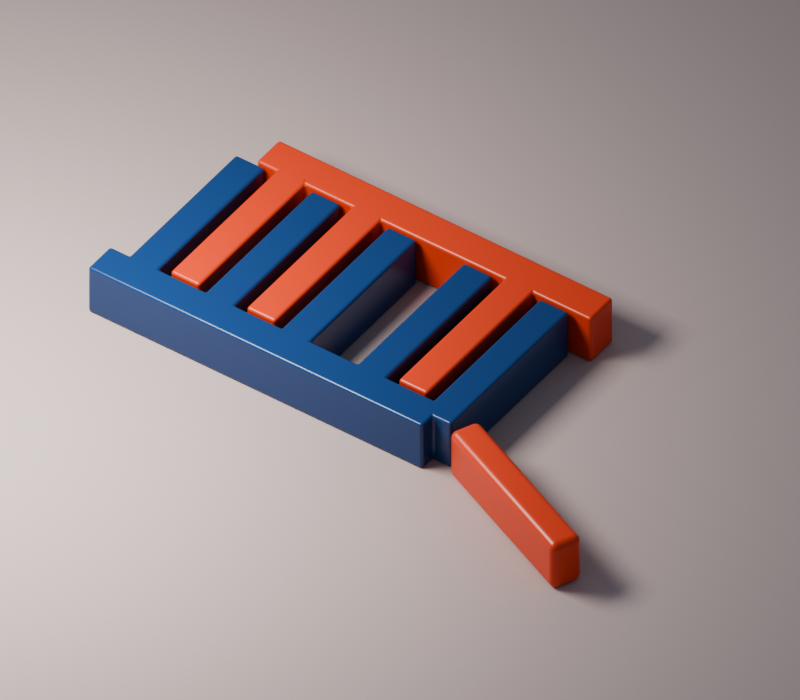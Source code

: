 # Source: One-Tooth-Apart.blend  (saved by Blender 4.3.34; exported with 4.5.12 LTS)
import bpy
from mathutils import Matrix  # noqa: F401  (used for matrix-valued properties, if any)

bpy.ops.wm.read_factory_settings(use_empty=True)
scene = bpy.context.scene
scene.name = 'Scene'

# ---- collections
col_collection = bpy.data.collections.new('Collection'); scene.collection.children.link(col_collection)

# ---- materials (node trees are filled in below, after node groups)
mat_x = bpy.data.materials.new('깊은 군청 · 유약')
mat_x.diffuse_color = (0.018, 0.06, 0.18, 1.0)
mat_x_1 = bpy.data.materials.new('다홍 · 무광 수지')
mat_x_1.diffuse_color = (0.75, 0.075, 0.026, 1.0)
mat_x_2 = bpy.data.materials.new('분홍 회백색 바닥')
mat_x_2.diffuse_color = (0.57, 0.45, 0.41, 1.0)

# ---- material node trees
mat_x.use_nodes = True; mat_x.node_tree.nodes.clear()
_N = mat_x.node_tree.nodes; _L = mat_x.node_tree.links
n0 = _N.new('ShaderNodeBsdfPrincipled'); n0.name = 'Principled BSDF'; n0.location = (10, 300)
n0.inputs[0].default_value = (0.018, 0.06, 0.18, 1.0)
n0.inputs[2].default_value = 0.25
n1 = _N.new('ShaderNodeOutputMaterial'); n1.name = 'Material Output'; n1.location = (300, 300)
_L.new(n0.outputs[0], n1.inputs[0])
n1.is_active_output = True
mat_x_1.use_nodes = True; mat_x_1.node_tree.nodes.clear()
_N = mat_x_1.node_tree.nodes; _L = mat_x_1.node_tree.links
n0 = _N.new('ShaderNodeBsdfPrincipled'); n0.name = 'Principled BSDF'; n0.location = (10, 300)
n0.inputs[0].default_value = (0.75, 0.075, 0.026, 1.0)
n0.inputs[2].default_value = 0.32
n1 = _N.new('ShaderNodeOutputMaterial'); n1.name = 'Material Output'; n1.location = (300, 300)
_L.new(n0.outputs[0], n1.inputs[0])
n1.is_active_output = True
mat_x_2.use_nodes = True; mat_x_2.node_tree.nodes.clear()
_N = mat_x_2.node_tree.nodes; _L = mat_x_2.node_tree.links
n0 = _N.new('ShaderNodeBsdfPrincipled'); n0.name = 'Principled BSDF'; n0.location = (10, 300)
n0.inputs[0].default_value = (0.57, 0.45, 0.41, 1.0)
n0.inputs[2].default_value = 0.8
n1 = _N.new('ShaderNodeOutputMaterial'); n1.name = 'Material Output'; n1.location = (300, 300)
_L.new(n0.outputs[0], n1.inputs[0])
n1.is_active_output = True

# ---- world
world_x = bpy.data.worlds.new('연한 주변광'); scene.world = world_x
world_x.use_nodes = True; world_x.node_tree.nodes.clear()
_N = world_x.node_tree.nodes; _L = world_x.node_tree.links
n0 = _N.new('ShaderNodeBackground'); n0.name = 'Background'; n0.location = (10, 300)
n0.inputs[0].default_value = (0.6, 0.68, 0.85, 1.0)
n0.inputs[1].default_value = 0.3
n1 = _N.new('ShaderNodeOutputWorld'); n1.name = 'World Output'; n1.location = (300, 300)
_L.new(n0.outputs[0], n1.inputs[0])
n1.is_active_output = True

# ---- cameras
cam_camera_001 = bpy.data.cameras.new('Camera.001')
cam_camera_001.type = 'ORTHO'
cam_camera_001.ortho_scale = 8.6

# ---- lights
light_x = bpy.data.lights.new('큰 창', 'AREA')
light_x.energy = 1100.0
light_x.size = 4.0

# ---- meshes
me_cube_001 = bpy.data.meshes.new('Cube.001')
me_cube_001.from_pydata([(2.06, -0.01, -0.32), (0.06, -0.01, -0.32), (2.06, -0.01, 0.32), (1.06, -0.01, -0.32), (-0.94, -0.01, -0.32), (2.06, 2.19, -0.32), (1.06, -0.01, 0.32), (2.06, 2.19, 0.32), (1.06, 2.19, -0.32), (2.44, -0.01, -0.32), (2.44, -0.01, 0.32), (0.06, -0.01, 0.32), (2.44, 2.19, -0.32), (-1.94, -0.01, -0.32), (2.44, 2.19, 0.32), (1.06, 2.19, 0.32), (0.06, 2.19, -0.32), (1.44, -0.01, -0.32), (-0.94, -0.01, 0.32), (1.44, -0.01, 0.32), (1.44, 2.19, -0.32), (-2.2, -0.21, -0.32), (0.06, 2.19, 0.32), (1.44, 2.19, 0.32), (-2.2, -0.21, 0.32), (0.44, -0.01, -0.32), (-0.94, 2.19, -0.32), (0.44, -0.01, 0.32), (0.44, 2.19, -0.32), (-0.94, 2.19, 0.32), (-1.94, -0.01, 0.32), (0.44, 2.19, 0.32), (-0.56, -0.01, -0.32), (-2.2, 0.21, -0.32), (-0.56, -0.01, 0.32), (-1.94, 2.19, -0.32), (-0.56, 2.19, -0.32), (-2.2, 0.21, 0.32), (-0.56, 2.19, 0.32), (-1.94, 2.19, 0.32), (2.2, -0.21, -0.32), (-1.56, -0.01, -0.32), (2.2, -0.21, 0.32), (-1.56, -0.01, 0.32), (2.2, 0.21, -0.32), (-1.56, 2.19, -0.32), (2.2, 0.21, 0.32), (-1.56, 2.19, 0.32), (-1.94, 0.21, 0.32), (-1.56, 0.21, 0.32), (-1.598, 0.21, -0.32), (-1.94, 0.21, -0.32), (-1.56, 0.21, -0.32), (-1.56, 0.1489, -0.32), (-1.588, 0.1516, -0.32), (-0.94, 0.21, 0.32), (-0.56, 0.21, 0.32), (-0.94, 0.21, -0.32), (-0.56, 0.21, -0.32), (-0.94, 0.02628, 0.32), (-0.56, 0.0983, -0.32), (-0.56, 0.05345, -0.32), (-0.5791, 0.1004, -0.32), (-0.5711, 0.05452, -0.32), (-0.9337, 0.02665, 0.32), (0.06, 0.21, -0.32), (0.44, 0.21, -0.32), (0.06, 0.21, 0.32), (0.44, 0.21, 0.32), (0.06, 0.005727, 0.32), (0.06, 0.03942, 0.32), (0.44, 0.1388, -0.32), (0.44, 0.1102, -0.32), (0.44, 0.06971, -0.32), (0.44, 0.042, -0.32), (0.06276, 0.005991, 0.32), (0.06866, 0.04011, 0.32), (0.4145, 0.1377, -0.32), (0.4194, 0.109, -0.32), (0.4312, 0.04116, -0.32), (0.4264, 0.06863, -0.32), (1.06, 0.21, 0.32), (1.44, 0.21, 0.32), (1.06, 0.21, -0.32), (1.44, 0.21, -0.32), (1.06, 0.06205, 0.32), (1.072, 0.05919, 0.32), (2.06, 0.21, -0.32), (2.06, 0.21, 0.32), (2.2, -0.01, 0.32), (2.2, -0.01, -0.32)], [], [(21, 24, 37, 33), (58, 56, 67, 65), (84, 82, 88, 87), (83, 66, 68, 81), (57, 52, 49, 55), (33, 37, 48, 51), (42, 40, 90, 89), (40, 42, 24, 21), (40, 21, 33, 51, 13, 41, 53, 52, 57, 4, 32, 61, 60, 58, 65, 1, 25, 74, 73, 72, 71, 66, 83, 3, 17, 84, 87, 0, 90), (87, 44, 90, 0), (3, 83, 84, 17), (79, 74, 25, 1, 65, 66, 71, 77, 78, 72, 73, 80), (71, 72, 78, 77), (74, 79, 80, 73), (61, 63, 62, 60), (61, 32, 4, 57, 58, 60, 62, 63), (53, 54, 50, 52), (54, 53, 41, 13, 51, 50), (30, 48, 37, 24, 42, 89, 2, 88, 82, 19, 6, 85, 81, 68, 27, 11, 69, 70, 67, 56, 34, 18, 59, 55, 49, 43), (88, 2, 89, 46), (86, 6, 19, 82, 81, 85), (85, 6, 86), (69, 11, 27, 68, 67, 70, 76, 75), (75, 76, 70, 69), (59, 18, 64), (64, 18, 34, 56, 55, 59), (48, 30, 43, 49), (48, 39, 35, 51), (35, 39, 47, 45), (52, 45, 47, 49), (50, 51, 35, 45, 52), (49, 47, 39, 48), (29, 26, 57, 55), (26, 29, 38, 36), (58, 36, 38, 56), (57, 26, 36, 58), (56, 38, 29, 55), (22, 16, 65, 67), (16, 22, 31, 28), (28, 31, 68, 66), (65, 16, 28, 66), (68, 31, 22, 67), (15, 8, 83, 81), (8, 15, 23, 20), (20, 23, 82, 84), (8, 20, 84, 83), (82, 23, 15, 81), (88, 7, 5, 87), (5, 7, 14, 12), (12, 14, 10, 9), (9, 10, 89, 90), (9, 90, 44, 87, 5, 12), (46, 89, 10, 14, 7, 88)])
_uv = me_cube_001.uv_layers.new(name='UVMap')
_uv.uv.foreach_set('vector', [0.375, 0.0, 0.625, 0.0, 0.625, 0.25, 0.375, 0.25, 0.375, 0.3432, 0.625, 0.3432, 0.625, 0.3784, 0.375, 0.3784, 0.375, 0.4568, 0.625, 0.4568, 0.625, 0.492, 0.375, 0.492, 0.375, 0.4352, 0.375, 0.4, 0.625, 0.4, 0.625, 0.4352, 0.375, 0.3216, 0.375, 0.2864, 0.625, 0.2864, 0.625, 0.3216, 0.375, 0.25, 0.625, 0.25, 0.625, 0.2648, 0.375, 0.2648, 0.625, 0.75, 0.375, 0.75, 0.375, 0.631, 0.625, 0.631, 0.375, 0.75, 0.625, 0.75, 0.625, 1.0, 0.375, 1.0, 0.375, 0.75, 0.125, 0.75, 0.125, 0.5, 0.1398, 0.5, 0.1398, 0.631, 0.1614, 0.631, 0.1614, 0.5364, 0.1614, 0.5, 0.1966, 0.5, 0.1966, 0.631, 0.2182, 0.631, 0.2182, 0.5932, 0.2182, 0.5665, 0.2182, 0.5, 0.2534, 0.5, 0.2534, 0.631, 0.275, 0.631, 0.275, 0.6, 0.275, 0.5835, 0.275, 0.5594, 0.275, 0.5424, 0.275, 0.5, 0.3102, 0.5, 0.3102, 0.631, 0.3318, 0.631, 0.3318, 0.5, 0.367, 0.5, 0.367, 0.631, 0.375, 0.631, 0.367, 0.5, 0.375, 0.5, 0.375, 0.631, 0.367, 0.631, 0.3102, 0.631, 0.3102, 0.5, 0.3318, 0.5, 0.3318, 0.631, 0.2745, 0.6005, 0.275, 0.6, 0.275, 0.631, 0.2534, 0.631, 0.2534, 0.5, 0.275, 0.5, 0.275, 0.5424, 0.2736, 0.543, 0.2738, 0.5601, 0.275, 0.5594, 0.275, 0.5835, 0.2742, 0.5842, 0.275, 0.5424, 0.275, 0.5594, 0.2738, 0.5601, 0.2736, 0.543, 0.275, 0.6, 0.2745, 0.6005, 0.2742, 0.5842, 0.275, 0.5835, 0.2182, 0.5932, 0.2175, 0.5925, 0.2171, 0.5652, 0.2182, 0.5665, 0.2182, 0.5932, 0.2182, 0.631, 0.1966, 0.631, 0.1966, 0.5, 0.2182, 0.5, 0.2182, 0.5665, 0.2171, 0.5652, 0.2175, 0.5925, 0.1614, 0.5364, 0.1598, 0.5348, 0.1592, 0.5, 0.1614, 0.5, 0.1598, 0.5348, 0.1614, 0.5364, 0.1614, 0.631, 0.1398, 0.631, 0.1398, 0.5, 0.1592, 0.5, 0.8602, 0.631, 0.8602, 0.5, 0.875, 0.5, 0.875, 0.75, 0.625, 0.75, 0.625, 0.631, 0.633, 0.631, 0.633, 0.5, 0.6682, 0.5, 0.6682, 0.631, 0.6898, 0.631, 0.6898, 0.5881, 0.6898, 0.5, 0.725, 0.5, 0.725, 0.631, 0.7466, 0.631, 0.7466, 0.6216, 0.7466, 0.6015, 0.7466, 0.5, 0.7818, 0.5, 0.7818, 0.631, 0.8034, 0.631, 0.8034, 0.6094, 0.8034, 0.5, 0.8386, 0.5, 0.8386, 0.631, 0.633, 0.5, 0.633, 0.631, 0.625, 0.631, 0.625, 0.5, 0.6891, 0.5898, 0.6898, 0.631, 0.6682, 0.631, 0.6682, 0.5, 0.6898, 0.5, 0.6898, 0.5881, 0.6898, 0.5881, 0.6898, 0.631, 0.6891, 0.5898, 0.7466, 0.6216, 0.7466, 0.631, 0.725, 0.631, 0.725, 0.5, 0.7466, 0.5, 0.7466, 0.6015, 0.7461, 0.6011, 0.7464, 0.6214, 0.7464, 0.6214, 0.7461, 0.6011, 0.7466, 0.6015, 0.7466, 0.6216, 0.8034, 0.6094, 0.8034, 0.631, 0.803, 0.6091, 0.803, 0.6091, 0.8034, 0.631, 0.7818, 0.631, 0.7818, 0.5, 0.8034, 0.5, 0.8034, 0.6094, 0.8602, 0.5, 0.8602, 0.631, 0.8386, 0.631, 0.8386, 0.5, 0.625, 0.025, 0.625, 0.25, 0.375, 0.25, 0.375, 0.025, 0.375, 0.25, 0.625, 0.25, 0.625, 0.5, 0.375, 0.5, 0.375, 0.725, 0.375, 0.5, 0.625, 0.5, 0.625, 0.725, 0.35, 0.725, 0.125, 0.725, 0.125, 0.5, 0.375, 0.5, 0.375, 0.725, 0.625, 0.725, 0.625, 0.5, 0.875, 0.5, 0.875, 0.725, 0.625, 0.25, 0.375, 0.25, 0.375, 0.025, 0.625, 0.025, 0.375, 0.25, 0.625, 0.25, 0.625, 0.5, 0.375, 0.5, 0.375, 0.725, 0.375, 0.5, 0.625, 0.5, 0.625, 0.725, 0.125, 0.725, 0.125, 0.5, 0.375, 0.5, 0.375, 0.725, 0.625, 0.725, 0.625, 0.5, 0.875, 0.5, 0.875, 0.725, 0.625, 0.25, 0.375, 0.25, 0.375, 0.025, 0.625, 0.025, 0.375, 0.25, 0.625, 0.25, 0.625, 0.5, 0.375, 0.5, 0.375, 0.5, 0.625, 0.5, 0.625, 0.725, 0.375, 0.725, 0.125, 0.725, 0.125, 0.5, 0.375, 0.5, 0.375, 0.725, 0.625, 0.725, 0.625, 0.5, 0.875, 0.5, 0.875, 0.725, 0.625, 0.25, 0.375, 0.25, 0.375, 0.025, 0.625, 0.025, 0.375, 0.25, 0.625, 0.25, 0.625, 0.5, 0.375, 0.5, 0.375, 0.5, 0.625, 0.5, 0.625, 0.725, 0.375, 0.725, 0.125, 0.5, 0.375, 0.5, 0.375, 0.725, 0.125, 0.725, 0.625, 0.725, 0.625, 0.5, 0.875, 0.5, 0.875, 0.725, 0.625, 0.025, 0.625, 0.25, 0.375, 0.25, 0.375, 0.025, 0.375, 0.25, 0.625, 0.25, 0.625, 0.5, 0.375, 0.5, 0.375, 0.5, 0.625, 0.5, 0.625, 0.75, 0.375, 0.75, 0.375, 0.75, 0.625, 0.75, 0.625, 0.9079, 0.375, 0.9079, 0.375, 0.75, 0.2171, 0.75, 0.2171, 0.725, 0.125, 0.725, 0.125, 0.5, 0.375, 0.5, 0.7829, 0.725, 0.7829, 0.75, 0.625, 0.75, 0.625, 0.5, 0.875, 0.5, 0.875, 0.725])
me_cube_001.materials.append(mat_x)
me_cube_001.update()
me_cube_002 = bpy.data.meshes.new('Cube.002')
me_cube_002.from_pydata([(-2.2, -0.21, -0.32), (1.06, -2.19, -0.32), (1.06, -2.19, 0.32), (-0.94, -2.19, -0.32), (-0.94, -2.19, 0.32), (1.06, 0.01, -0.32), (-1.94, -2.19, -0.32), (1.06, 0.01, 0.32), (-2.2, -0.21, 0.32), (1.44, -2.19, -0.32), (1.44, -2.19, 0.32), (-0.94, 0.01, -0.32), (-1.94, -2.19, 0.32), (1.44, 0.01, -0.32), (1.44, 0.01, 0.32), (-0.94, 0.01, 0.32), (-0.56, -2.19, -0.32), (-2.2, 0.21, -0.32), (-0.56, -2.19, 0.32), (-1.94, 0.01, -0.32), (-2.2, 0.21, 0.32), (-0.56, 0.01, -0.32), (-0.56, 0.01, 0.32), (-1.94, 0.01, 0.32), (-1.56, -2.19, -0.32), (2.2, -0.21, -0.32), (2.2, -0.21, 0.32), (-1.56, -2.19, 0.32), (-1.56, 0.01, -0.32), (2.2, 0.21, -0.32), (-1.56, 0.01, 0.32), (2.2, 0.21, 0.32), (-1.598, -0.21, 0.32), (-1.94, -0.21, 0.32), (-1.56, -0.21, 0.32), (-1.94, -0.21, -0.32), (-1.56, -0.21, -0.32), (-1.56, -0.1489, 0.32), (-1.588, -0.1516, 0.32), (-0.94, -0.21, 0.32), (-0.56, -0.21, 0.32), (-0.94, -0.21, -0.32), (-0.56, -0.21, -0.32), (-0.94, -0.02628, -0.32), (-0.56, -0.05345, 0.32), (-0.56, -0.0983, 0.32), (-0.9337, -0.02665, -0.32), (-0.5711, -0.05452, 0.32), (-0.5791, -0.1004, 0.32), (1.06, -0.21, 0.32), (1.44, -0.21, 0.32), (1.06, -0.21, -0.32), (1.44, -0.21, -0.32), (1.06, -0.1191, -0.32), (1.06, -0.1012, -0.32), (1.083, -0.1209, -0.32), (1.08, -0.103, -0.32)], [], [(0, 8, 20, 17), (17, 20, 31, 29), (29, 31, 26, 25), (8, 0, 35, 33), (39, 34, 36, 41), (49, 40, 42, 51), (25, 26, 50, 52), (19, 35, 0, 17, 29, 25, 52, 13, 5, 54, 53, 51, 42, 21, 11, 43, 41, 36, 28), (5, 13, 52, 51, 53, 55, 56, 54), (53, 54, 56, 55), (11, 46, 43), (46, 11, 21, 42, 41, 43), (19, 28, 36, 35), (34, 39, 15, 22, 44, 45, 40, 49, 7, 14, 50, 26, 31, 20, 8, 33, 23, 30, 37), (50, 14, 7, 49), (45, 44, 47, 48), (44, 22, 15, 39, 40, 45, 48, 47), (38, 37, 30, 23, 33, 32), (32, 34, 37, 38), (6, 12, 33, 35), (27, 24, 36, 34), (24, 27, 12, 6), (36, 24, 6, 35), (32, 33, 12, 27, 34), (3, 4, 39, 41), (40, 18, 16, 42), (16, 18, 4, 3), (42, 16, 3, 41), (39, 4, 18, 40), (1, 2, 49, 51), (10, 9, 52, 50), (9, 10, 2, 1), (52, 9, 1, 51), (49, 2, 10, 50)])
_uv = me_cube_002.uv_layers.new(name='UVMap')
_uv.uv.foreach_set('vector', [0.375, 0.0, 0.625, 0.0, 0.625, 0.25, 0.375, 0.25, 0.375, 0.25, 0.625, 0.25, 0.625, 0.5, 0.375, 0.5, 0.375, 0.5, 0.625, 0.5, 0.625, 0.75, 0.375, 0.75, 0.625, 1.0, 0.375, 1.0, 0.375, 0.9852, 0.625, 0.9852, 0.625, 0.9284, 0.625, 0.9636, 0.375, 0.9636, 0.375, 0.9284, 0.625, 0.8148, 0.625, 0.9068, 0.375, 0.9068, 0.375, 0.8148, 0.375, 0.75, 0.625, 0.75, 0.625, 0.7932, 0.375, 0.7932, 0.1398, 0.619, 0.1398, 0.75, 0.125, 0.75, 0.125, 0.5, 0.375, 0.5, 0.375, 0.75, 0.3318, 0.75, 0.3318, 0.619, 0.3102, 0.619, 0.3102, 0.6852, 0.3102, 0.6959, 0.3102, 0.75, 0.2182, 0.75, 0.2182, 0.619, 0.1966, 0.619, 0.1966, 0.6406, 0.1966, 0.75, 0.1614, 0.75, 0.1614, 0.619, 0.3102, 0.619, 0.3318, 0.619, 0.3318, 0.75, 0.3102, 0.75, 0.3102, 0.6959, 0.3115, 0.697, 0.3113, 0.6863, 0.3102, 0.6852, 0.3102, 0.6959, 0.3102, 0.6852, 0.3113, 0.6863, 0.3115, 0.697, 0.1966, 0.619, 0.197, 0.6409, 0.1966, 0.6406, 0.197, 0.6409, 0.1966, 0.619, 0.2182, 0.619, 0.2182, 0.75, 0.1966, 0.75, 0.1966, 0.6406, 0.125, 0.5, 0.1614, 0.619, 0.1614, 0.75, 0.1398, 0.75, 0.8386, 0.75, 0.8034, 0.75, 0.8034, 0.619, 0.7818, 0.619, 0.7818, 0.6568, 0.7818, 0.6835, 0.7818, 0.75, 0.6898, 0.75, 0.6898, 0.619, 0.6682, 0.619, 0.6682, 0.75, 0.625, 0.75, 0.625, 0.5, 0.875, 0.5, 0.875, 0.75, 0.8602, 0.75, 0.8602, 0.619, 0.8386, 0.619, 0.8386, 0.7136, 0.6682, 0.75, 0.6682, 0.619, 0.6898, 0.619, 0.6898, 0.75, 0.7818, 0.6835, 0.7818, 0.6568, 0.7825, 0.6575, 0.7829, 0.6848, 0.7818, 0.6568, 0.7818, 0.619, 0.8034, 0.619, 0.8034, 0.75, 0.7818, 0.75, 0.7818, 0.6835, 0.7829, 0.6848, 0.7825, 0.6575, 0.8402, 0.7152, 0.8386, 0.7136, 0.8386, 0.619, 0.8602, 0.619, 0.8602, 0.75, 0.8408, 0.75, 0.8408, 0.75, 0.8386, 0.75, 0.8386, 0.7136, 0.8402, 0.7152, 0.375, 0.0, 0.625, 0.0, 0.625, 0.225, 0.375, 0.225, 0.625, 0.75, 0.375, 0.75, 0.375, 0.525, 0.625, 0.525, 0.375, 0.75, 0.625, 0.75, 0.625, 1.0, 0.375, 1.0, 0.375, 0.525, 0.375, 0.75, 0.125, 0.75, 0.125, 0.525, 0.65, 0.525, 0.875, 0.525, 0.875, 0.75, 0.625, 0.75, 0.625, 0.525, 0.375, 0.0, 0.625, 0.0, 0.625, 0.225, 0.375, 0.225, 0.625, 0.525, 0.625, 0.75, 0.375, 0.75, 0.375, 0.525, 0.375, 0.75, 0.625, 0.75, 0.625, 1.0, 0.375, 1.0, 0.375, 0.525, 0.375, 0.75, 0.125, 0.75, 0.125, 0.525, 0.875, 0.525, 0.875, 0.75, 0.625, 0.75, 0.625, 0.525, 0.375, 0.0, 0.625, 0.0, 0.625, 0.225, 0.375, 0.225, 0.625, 0.75, 0.375, 0.75, 0.375, 0.525, 0.625, 0.525, 0.375, 0.75, 0.625, 0.75, 0.625, 1.0, 0.375, 1.0, 0.375, 0.525, 0.375, 0.75, 0.125, 0.75, 0.125, 0.525, 0.875, 0.525, 0.875, 0.75, 0.625, 0.75, 0.625, 0.525])
me_cube_002.materials.append(mat_x_1)
me_cube_002.update()
me_cube_011 = bpy.data.meshes.new('Cube.011')
me_cube_011.from_pydata([(-1.1, -0.19, -0.32), (-1.1, -0.19, 0.32), (-1.1, 0.19, -0.32), (-1.1, 0.19, 0.32), (1.1, -0.19, -0.32), (1.1, -0.19, 0.32), (1.1, 0.19, -0.32), (1.1, 0.19, 0.32)], [], [(0, 1, 3, 2), (2, 3, 7, 6), (6, 7, 5, 4), (4, 5, 1, 0), (2, 6, 4, 0), (7, 3, 1, 5)])
_uv = me_cube_011.uv_layers.new(name='UVMap')
_uv.uv.foreach_set('vector', [0.375, 0.0, 0.625, 0.0, 0.625, 0.25, 0.375, 0.25, 0.375, 0.25, 0.625, 0.25, 0.625, 0.5, 0.375, 0.5, 0.375, 0.5, 0.625, 0.5, 0.625, 0.75, 0.375, 0.75, 0.375, 0.75, 0.625, 0.75, 0.625, 1.0, 0.375, 1.0, 0.125, 0.5, 0.375, 0.5, 0.375, 0.75, 0.125, 0.75, 0.625, 0.5, 0.875, 0.5, 0.875, 0.75, 0.625, 0.75])
me_cube_011.materials.append(mat_x_1)
me_cube_011.update()
me_cube_012 = bpy.data.meshes.new('Cube.012')
me_cube_012.from_pydata([(-100.0, -100.0, -0.12), (-100.0, -100.0, 0.12), (-100.0, 100.0, -0.12), (-100.0, 100.0, 0.12), (100.0, -100.0, -0.12), (100.0, -100.0, 0.12), (100.0, 100.0, -0.12), (100.0, 100.0, 0.12)], [], [(0, 1, 3, 2), (2, 3, 7, 6), (6, 7, 5, 4), (4, 5, 1, 0), (2, 6, 4, 0), (7, 3, 1, 5)])
_uv = me_cube_012.uv_layers.new(name='UVMap')
_uv.uv.foreach_set('vector', [0.375, 0.0, 0.625, 0.0, 0.625, 0.25, 0.375, 0.25, 0.375, 0.25, 0.625, 0.25, 0.625, 0.5, 0.375, 0.5, 0.375, 0.5, 0.625, 0.5, 0.625, 0.75, 0.375, 0.75, 0.375, 0.75, 0.625, 0.75, 0.625, 1.0, 0.375, 1.0, 0.125, 0.5, 0.375, 0.5, 0.375, 0.75, 0.125, 0.75, 0.625, 0.5, 0.875, 0.5, 0.875, 0.75, 0.625, 0.75])
me_cube_012.materials.append(mat_x_2)
me_cube_012.update()

# ---- objects
ob_x = bpy.data.objects.new('군청 빗살', me_cube_001)
ob_x_1 = bpy.data.objects.new('다홍 빗살', me_cube_002)
ob_x_2 = bpy.data.objects.new('따로 놓인 다홍 이빨', me_cube_011)
ob_x_3 = bpy.data.objects.new('바닥', me_cube_012)
ob_x_4 = bpy.data.objects.new('큰 창', light_x)
ob_x_5 = bpy.data.objects.new('감상 카메라', cam_camera_001)

# ---- transforms, parenting, visibility, modifiers, constraints
ob_x.location = (-0.25, -1.22, 0.32)
_m = ob_x.modifiers.new('둥근 모서리', 'BEVEL')
_m.width = 0.09
_m.width_pct = 0.09
_m.segments = 5
_m = ob_x.modifiers.new('면 법선', 'WEIGHTED_NORMAL')
ob_x_1.location = (0.25, 1.22, 0.32)
_m = ob_x_1.modifiers.new('둥근 모서리', 'BEVEL')
_m.width = 0.09
_m.width_pct = 0.09
_m.segments = 5
_m = ob_x_1.modifiers.new('면 법선', 'WEIGHTED_NORMAL')
ob_x_2.location = (3.3, -1.6, 0.32)
ob_x_2.rotation_euler = (0.0, 0.0, -0.4189)
_m = ob_x_2.modifiers.new('둥근 모서리', 'BEVEL')
_m.width = 0.09
_m.width_pct = 0.09
_m.segments = 5
_m = ob_x_2.modifiers.new('면 법선', 'WEIGHTED_NORMAL')
ob_x_3.location = (0.0, 0.0, -0.12)
_m = ob_x_3.modifiers.new('둥근 모서리', 'BEVEL')
_m.width = 0.02
_m.width_pct = 0.02
_m.segments = 5
_m = ob_x_3.modifiers.new('면 법선', 'WEIGHTED_NORMAL')
ob_x_4.location = (-3.0, -4.0, 7.0)
ob_x_5.location = (7.0, -9.0, 10.0)
ob_x_5.rotation_euler = (0.8336, -9.124e-08, 0.6144)

# ---- collection membership
col_collection.objects.link(ob_x)
col_collection.objects.link(ob_x_1)
col_collection.objects.link(ob_x_2)
col_collection.objects.link(ob_x_3)
col_collection.objects.link(ob_x_4)
col_collection.objects.link(ob_x_5)

# ---- scene / render settings (as saved in the file)
scene.camera = ob_x_5
scene.frame_start = 1; scene.frame_end = 250; scene.frame_set(1)
scene.render.engine = 'CYCLES'
scene.render.resolution_x = 1600
scene.render.resolution_y = 1400
scene.cycles.use_denoising = False
scene.cycles.samples = 192
scene.cycles.seed = 17
scene.view_settings.look = 'AgX - Medium High Contrast'
bpy.context.view_layer.update()
